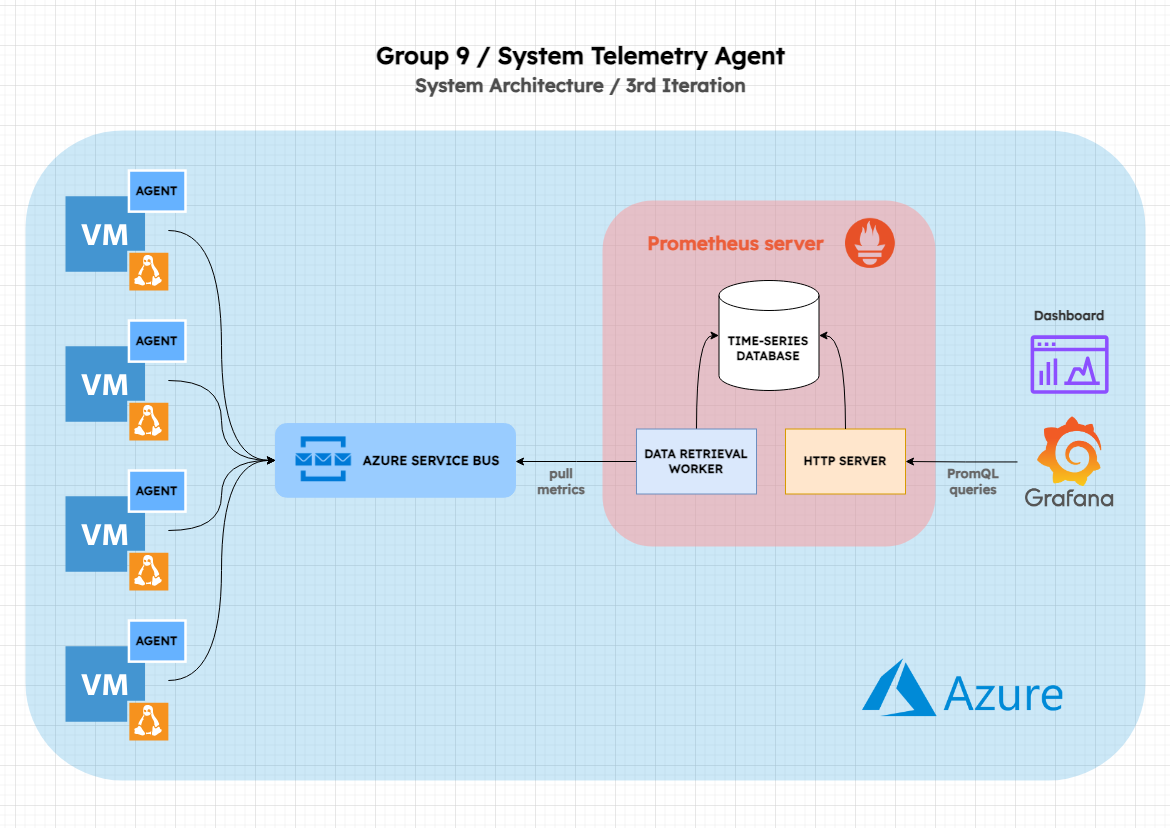

The diagram above was exported from draw.io. Its source (the exported page's mxGraphModel, read from the mxfile embedded in the PNG):
<mxGraphModel dx="1532" dy="834" grid="1" gridSize="10" guides="1" tooltips="1" connect="1" arrows="1" fold="1" page="1" pageScale="1" pageWidth="1169" pageHeight="827" math="0" shadow="0">
  <root>
    <mxCell id="Y2twIacyxnXcSZyuA19y-0" />
    <mxCell id="Y2twIacyxnXcSZyuA19y-1" parent="Y2twIacyxnXcSZyuA19y-0" />
    <mxCell id="TCzdPOpFdqhDU42UIEW7-20" value="" style="rounded=1;whiteSpace=wrap;html=1;fillColor=#008ad7;strokeColor=none;glass=0;shadow=0;opacity=20;" vertex="1" parent="Y2twIacyxnXcSZyuA19y-1">
      <mxGeometry x="25" y="130" width="1120" height="650" as="geometry" />
    </mxCell>
    <mxCell id="TCzdPOpFdqhDU42UIEW7-14" value="" style="rounded=1;whiteSpace=wrap;html=1;strokeColor=#99CCFF;fillColor=#99CCFF;" vertex="1" parent="Y2twIacyxnXcSZyuA19y-1">
      <mxGeometry x="275" y="423.09999999999997" width="240" height="73.6" as="geometry" />
    </mxCell>
    <mxCell id="Y2twIacyxnXcSZyuA19y-2" value="Group 9 / System Telemetry Agent" style="text;strokeColor=none;fillColor=none;html=1;fontSize=24;fontStyle=1;verticalAlign=middle;align=center;fontFamily=Lexend;fontSource=https%3A%2F%2Ffonts.googleapis.com%2Fcss%3Ffamily%3DLexend;" vertex="1" parent="Y2twIacyxnXcSZyuA19y-1">
      <mxGeometry x="530" y="35" width="100" height="40" as="geometry" />
    </mxCell>
    <mxCell id="Y2twIacyxnXcSZyuA19y-3" value="" style="rounded=1;whiteSpace=wrap;html=1;strokeColor=none;fillColor=#FF9999;opacity=50;fontFamily=Lexend;fontSource=https%3A%2F%2Ffonts.googleapis.com%2Fcss%3Ffamily%3DLexend;" vertex="1" parent="Y2twIacyxnXcSZyuA19y-1">
      <mxGeometry x="602" y="200" width="333" height="346" as="geometry" />
    </mxCell>
    <mxCell id="Y2twIacyxnXcSZyuA19y-4" value="&lt;b&gt;TIME-SERIES DATABASE&lt;/b&gt;" style="shape=cylinder3;whiteSpace=wrap;html=1;boundedLbl=1;backgroundOutline=1;size=15;fontFamily=Lexend;fontSource=https%3A%2F%2Ffonts.googleapis.com%2Fcss%3Ffamily%3DLexend;" vertex="1" parent="Y2twIacyxnXcSZyuA19y-1">
      <mxGeometry x="718.5" y="280" width="100" height="110" as="geometry" />
    </mxCell>
    <mxCell id="Y2twIacyxnXcSZyuA19y-5" style="edgeStyle=orthogonalEdgeStyle;rounded=0;orthogonalLoop=1;jettySize=auto;html=1;entryX=0;entryY=0.5;entryDx=0;entryDy=0;entryPerimeter=0;fontFamily=Lexend;fontSource=https%3A%2F%2Ffonts.googleapis.com%2Fcss%3Ffamily%3DLexend;curved=1;" edge="1" parent="Y2twIacyxnXcSZyuA19y-1" source="Y2twIacyxnXcSZyuA19y-7" target="Y2twIacyxnXcSZyuA19y-4">
      <mxGeometry relative="1" as="geometry" />
    </mxCell>
    <mxCell id="Y2twIacyxnXcSZyuA19y-6" style="edgeStyle=orthogonalEdgeStyle;rounded=0;orthogonalLoop=1;jettySize=auto;html=1;fontFamily=Lexend;fontSource=https%3A%2F%2Ffonts.googleapis.com%2Fcss%3Ffamily%3DLexend;" edge="1" parent="Y2twIacyxnXcSZyuA19y-1" source="Y2twIacyxnXcSZyuA19y-7">
      <mxGeometry relative="1" as="geometry">
        <mxPoint x="515" y="461" as="targetPoint" />
      </mxGeometry>
    </mxCell>
    <mxCell id="Y2twIacyxnXcSZyuA19y-7" value="&lt;b&gt;DATA RETRIEVAL WORKER&lt;/b&gt;" style="rounded=0;whiteSpace=wrap;html=1;fillColor=#dae8fc;strokeColor=#6c8ebf;fontFamily=Lexend;fontSource=https%3A%2F%2Ffonts.googleapis.com%2Fcss%3Ffamily%3DLexend;" vertex="1" parent="Y2twIacyxnXcSZyuA19y-1">
      <mxGeometry x="636" y="428.5" width="120" height="65" as="geometry" />
    </mxCell>
    <mxCell id="Y2twIacyxnXcSZyuA19y-8" value="&lt;b&gt;HTTP SERVER&lt;/b&gt;" style="rounded=0;whiteSpace=wrap;html=1;fillColor=#ffe6cc;strokeColor=#d79b00;fontFamily=Lexend;fontSource=https%3A%2F%2Ffonts.googleapis.com%2Fcss%3Ffamily%3DLexend;" vertex="1" parent="Y2twIacyxnXcSZyuA19y-1">
      <mxGeometry x="785" y="428.5" width="120" height="65" as="geometry" />
    </mxCell>
    <mxCell id="Y2twIacyxnXcSZyuA19y-9" style="edgeStyle=orthogonalEdgeStyle;rounded=0;orthogonalLoop=1;jettySize=auto;html=1;entryX=1;entryY=0.5;entryDx=0;entryDy=0;entryPerimeter=0;fontFamily=Lexend;fontSource=https%3A%2F%2Ffonts.googleapis.com%2Fcss%3Ffamily%3DLexend;curved=1;" edge="1" parent="Y2twIacyxnXcSZyuA19y-1" source="Y2twIacyxnXcSZyuA19y-8" target="Y2twIacyxnXcSZyuA19y-4">
      <mxGeometry relative="1" as="geometry" />
    </mxCell>
    <mxCell id="Y2twIacyxnXcSZyuA19y-10" style="edgeStyle=orthogonalEdgeStyle;rounded=0;orthogonalLoop=1;jettySize=auto;html=1;fontFamily=Lexend;fontSource=https%3A%2F%2Ffonts.googleapis.com%2Fcss%3Ffamily%3DLexend;" edge="1" parent="Y2twIacyxnXcSZyuA19y-1" source="Y2twIacyxnXcSZyuA19y-11" target="Y2twIacyxnXcSZyuA19y-8">
      <mxGeometry relative="1" as="geometry" />
    </mxCell>
    <mxCell id="Y2twIacyxnXcSZyuA19y-11" value="" style="shape=image;verticalLabelPosition=bottom;labelBackgroundColor=default;verticalAlign=top;aspect=fixed;imageAspect=0;image=https://upload.wikimedia.org/wikipedia/commons/thumb/a/a1/Grafana_logo.svg/1200px-Grafana_logo.svg.png;imageBorder=none;perimeterSpacing=8;fontFamily=Lexend;fontSource=https%3A%2F%2Ffonts.googleapis.com%2Fcss%3Ffamily%3DLexend;" vertex="1" parent="Y2twIacyxnXcSZyuA19y-1">
      <mxGeometry x="1025" y="416.4" width="88.2" height="90" as="geometry" />
    </mxCell>
    <mxCell id="Y2twIacyxnXcSZyuA19y-12" value="PromQL&lt;br&gt;queries" style="text;html=1;align=center;verticalAlign=middle;whiteSpace=wrap;rounded=0;fontSize=13;fontStyle=1;fillColor=none;fontColor=#666666;strokeColor=none;fontFamily=Lexend;fontSource=https%3A%2F%2Ffonts.googleapis.com%2Fcss%3Ffamily%3DLexend;" vertex="1" parent="Y2twIacyxnXcSZyuA19y-1">
      <mxGeometry x="938" y="466.4" width="70" height="30" as="geometry" />
    </mxCell>
    <mxCell id="Y2twIacyxnXcSZyuA19y-13" value="" style="shape=image;verticalLabelPosition=bottom;labelBackgroundColor=default;verticalAlign=top;aspect=fixed;imageAspect=0;image=https://upload.wikimedia.org/wikipedia/commons/thumb/3/38/Prometheus_software_logo.svg/1200px-Prometheus_software_logo.svg.png;fontFamily=Lexend;fontSource=https%3A%2F%2Ffonts.googleapis.com%2Fcss%3Ffamily%3DLexend;" vertex="1" parent="Y2twIacyxnXcSZyuA19y-1">
      <mxGeometry x="845" y="217.86" width="50.43" height="50" as="geometry" />
    </mxCell>
    <mxCell id="Y2twIacyxnXcSZyuA19y-14" value="Prometheus server" style="text;strokeColor=none;fillColor=none;html=1;fontSize=19;fontStyle=1;verticalAlign=middle;align=center;fontColor=#eb5e3b;fontFamily=Lexend;fontSource=https%3A%2F%2Ffonts.googleapis.com%2Fcss%3Ffamily%3DLexend;" vertex="1" parent="Y2twIacyxnXcSZyuA19y-1">
      <mxGeometry x="685" y="222.86" width="100" height="40" as="geometry" />
    </mxCell>
    <mxCell id="Y2twIacyxnXcSZyuA19y-20" value="" style="sketch=0;outlineConnect=0;fontColor=#232F3E;gradientColor=none;fillColor=#8C4FFF;strokeColor=none;dashed=0;verticalLabelPosition=bottom;verticalAlign=top;align=center;html=1;fontSize=12;fontStyle=0;aspect=fixed;pointerEvents=1;shape=mxgraph.aws4.opensearch_dashboards;fontFamily=Lexend;fontSource=https%3A%2F%2Ffonts.googleapis.com%2Fcss%3Ffamily%3DLexend;" vertex="1" parent="Y2twIacyxnXcSZyuA19y-1">
      <mxGeometry x="1030.1" y="334.6" width="78" height="59" as="geometry" />
    </mxCell>
    <mxCell id="Y2twIacyxnXcSZyuA19y-21" value="pull metrics" style="text;html=1;align=center;verticalAlign=middle;whiteSpace=wrap;rounded=0;fontSize=13;fontStyle=1;fillColor=none;fontColor=#666666;strokeColor=none;fontFamily=Lexend;fontSource=https%3A%2F%2Ffonts.googleapis.com%2Fcss%3Ffamily%3DLexend;" vertex="1" parent="Y2twIacyxnXcSZyuA19y-1">
      <mxGeometry x="526" y="466" width="70" height="30" as="geometry" />
    </mxCell>
    <mxCell id="Y2twIacyxnXcSZyuA19y-22" value="Dashboard" style="text;html=1;align=center;verticalAlign=middle;whiteSpace=wrap;rounded=0;fontSize=13;fontStyle=1;fillColor=none;fontColor=#333333;strokeColor=none;fontFamily=Lexend;fontSource=https%3A%2F%2Ffonts.googleapis.com%2Fcss%3Ffamily%3DLexend;" vertex="1" parent="Y2twIacyxnXcSZyuA19y-1">
      <mxGeometry x="1034.1" y="300" width="70" height="30" as="geometry" />
    </mxCell>
    <mxCell id="Y2twIacyxnXcSZyuA19y-23" value="System Architecture / 3rd Iteration" style="text;strokeColor=none;fillColor=none;html=1;fontSize=19;fontStyle=1;verticalAlign=middle;align=center;fontFamily=Lexend;fontSource=https%3A%2F%2Ffonts.googleapis.com%2Fcss%3Ffamily%3DLexend;fontColor=#4D4D4D;" vertex="1" parent="Y2twIacyxnXcSZyuA19y-1">
      <mxGeometry x="530" y="65" width="100" height="40" as="geometry" />
    </mxCell>
    <mxCell id="TCzdPOpFdqhDU42UIEW7-4" value="" style="group" vertex="1" connectable="0" parent="Y2twIacyxnXcSZyuA19y-1">
      <mxGeometry x="65" y="320" width="120" height="120" as="geometry" />
    </mxCell>
    <mxCell id="TCzdPOpFdqhDU42UIEW7-5" value="" style="shadow=0;dashed=0;html=1;strokeColor=none;fillColor=#4495D1;labelPosition=center;verticalLabelPosition=bottom;verticalAlign=top;align=center;outlineConnect=0;shape=mxgraph.veeam.vm_linux;" vertex="1" parent="TCzdPOpFdqhDU42UIEW7-4">
      <mxGeometry y="25.71428571428571" width="102.85714285714285" height="94.28571428571428" as="geometry" />
    </mxCell>
    <mxCell id="TCzdPOpFdqhDU42UIEW7-6" value="AGENT" style="whiteSpace=wrap;html=1;strokeColor=#FFFFFF;fillColor=#66B2FF;strokeWidth=2.5;fontStyle=1;fontFamily=Lexend;fontSource=https%3A%2F%2Ffonts.googleapis.com%2Fcss%3Ffamily%3DLexend;" vertex="1" parent="TCzdPOpFdqhDU42UIEW7-4">
      <mxGeometry x="63.42857142857142" width="56.57142857142857" height="41.14285714285714" as="geometry" />
    </mxCell>
    <mxCell id="TCzdPOpFdqhDU42UIEW7-7" value="" style="group" vertex="1" connectable="0" parent="Y2twIacyxnXcSZyuA19y-1">
      <mxGeometry x="65" y="470" width="120" height="120" as="geometry" />
    </mxCell>
    <mxCell id="TCzdPOpFdqhDU42UIEW7-8" value="" style="shadow=0;dashed=0;html=1;strokeColor=none;fillColor=#4495D1;labelPosition=center;verticalLabelPosition=bottom;verticalAlign=top;align=center;outlineConnect=0;shape=mxgraph.veeam.vm_linux;" vertex="1" parent="TCzdPOpFdqhDU42UIEW7-7">
      <mxGeometry y="25.71428571428571" width="102.85714285714285" height="94.28571428571428" as="geometry" />
    </mxCell>
    <mxCell id="TCzdPOpFdqhDU42UIEW7-9" value="AGENT" style="whiteSpace=wrap;html=1;strokeColor=#FFFFFF;fillColor=#66B2FF;strokeWidth=2.5;fontStyle=1;fontFamily=Lexend;fontSource=https%3A%2F%2Ffonts.googleapis.com%2Fcss%3Ffamily%3DLexend;" vertex="1" parent="TCzdPOpFdqhDU42UIEW7-7">
      <mxGeometry x="63.42857142857142" width="56.57142857142857" height="41.14285714285714" as="geometry" />
    </mxCell>
    <mxCell id="TCzdPOpFdqhDU42UIEW7-10" value="" style="group" vertex="1" connectable="0" parent="Y2twIacyxnXcSZyuA19y-1">
      <mxGeometry x="65" y="620" width="120" height="120" as="geometry" />
    </mxCell>
    <mxCell id="TCzdPOpFdqhDU42UIEW7-11" value="" style="shadow=0;dashed=0;html=1;strokeColor=none;fillColor=#4495D1;labelPosition=center;verticalLabelPosition=bottom;verticalAlign=top;align=center;outlineConnect=0;shape=mxgraph.veeam.vm_linux;" vertex="1" parent="TCzdPOpFdqhDU42UIEW7-10">
      <mxGeometry y="25.71428571428571" width="102.85714285714285" height="94.28571428571428" as="geometry" />
    </mxCell>
    <mxCell id="TCzdPOpFdqhDU42UIEW7-12" value="AGENT" style="whiteSpace=wrap;html=1;strokeColor=#FFFFFF;fillColor=#66B2FF;strokeWidth=2.5;fontStyle=1;fontFamily=Lexend;fontSource=https%3A%2F%2Ffonts.googleapis.com%2Fcss%3Ffamily%3DLexend;" vertex="1" parent="TCzdPOpFdqhDU42UIEW7-10">
      <mxGeometry x="63.42857142857142" width="56.57142857142857" height="41.14285714285714" as="geometry" />
    </mxCell>
    <mxCell id="TCzdPOpFdqhDU42UIEW7-13" value="" style="shape=image;verticalLabelPosition=bottom;labelBackgroundColor=default;verticalAlign=top;aspect=fixed;imageAspect=0;image=https://raw.githubusercontent.com/Azure/DatatypeChannels.ASB/master/docs/img/logo.png;" vertex="1" parent="Y2twIacyxnXcSZyuA19y-1">
      <mxGeometry x="295" y="431.7" width="56.4" height="56.4" as="geometry" />
    </mxCell>
    <mxCell id="TCzdPOpFdqhDU42UIEW7-15" value="AZURE SERVICE BUS" style="text;html=1;align=center;verticalAlign=middle;whiteSpace=wrap;rounded=0;fontFamily=Lexend;fontSource=https%3A%2F%2Ffonts.googleapis.com%2Fcss%3Ffamily%3DLexend;fontStyle=1;fontSize=13;" vertex="1" parent="Y2twIacyxnXcSZyuA19y-1">
      <mxGeometry x="351" y="444.9" width="160" height="30" as="geometry" />
    </mxCell>
    <mxCell id="TCzdPOpFdqhDU42UIEW7-16" style="edgeStyle=orthogonalEdgeStyle;rounded=0;orthogonalLoop=1;jettySize=auto;html=1;entryX=0;entryY=0.5;entryDx=0;entryDy=0;elbow=vertical;curved=1;" edge="1" parent="Y2twIacyxnXcSZyuA19y-1" source="TCzdPOpFdqhDU42UIEW7-0" target="TCzdPOpFdqhDU42UIEW7-14">
      <mxGeometry relative="1" as="geometry">
        <Array as="points">
          <mxPoint x="221" y="230" />
          <mxPoint x="221" y="460" />
        </Array>
      </mxGeometry>
    </mxCell>
    <mxCell id="TCzdPOpFdqhDU42UIEW7-0" value="" style="shadow=0;dashed=0;html=1;strokeColor=none;fillColor=#4495D1;labelPosition=center;verticalLabelPosition=bottom;verticalAlign=top;align=center;outlineConnect=0;shape=mxgraph.veeam.vm_linux;" vertex="1" parent="Y2twIacyxnXcSZyuA19y-1">
      <mxGeometry x="65" y="195.71428571428572" width="102.85714285714285" height="94.28571428571428" as="geometry" />
    </mxCell>
    <mxCell id="TCzdPOpFdqhDU42UIEW7-2" value="AGENT" style="whiteSpace=wrap;html=1;strokeColor=#FFFFFF;fillColor=#66B2FF;strokeWidth=2.5;fontStyle=1;fontFamily=Lexend;fontSource=https%3A%2F%2Ffonts.googleapis.com%2Fcss%3Ffamily%3DLexend;" vertex="1" parent="Y2twIacyxnXcSZyuA19y-1">
      <mxGeometry x="128.42857142857142" y="170" width="56.57142857142857" height="41.14285714285714" as="geometry" />
    </mxCell>
    <mxCell id="TCzdPOpFdqhDU42UIEW7-17" style="edgeStyle=orthogonalEdgeStyle;rounded=0;orthogonalLoop=1;jettySize=auto;html=1;entryX=0;entryY=0.5;entryDx=0;entryDy=0;elbow=vertical;curved=1;" edge="1" parent="Y2twIacyxnXcSZyuA19y-1" source="TCzdPOpFdqhDU42UIEW7-5" target="TCzdPOpFdqhDU42UIEW7-14">
      <mxGeometry relative="1" as="geometry">
        <Array as="points">
          <mxPoint x="221" y="380" />
          <mxPoint x="221" y="460" />
        </Array>
      </mxGeometry>
    </mxCell>
    <mxCell id="TCzdPOpFdqhDU42UIEW7-18" style="edgeStyle=orthogonalEdgeStyle;rounded=0;orthogonalLoop=1;jettySize=auto;html=1;entryX=0;entryY=0.5;entryDx=0;entryDy=0;elbow=vertical;curved=1;" edge="1" parent="Y2twIacyxnXcSZyuA19y-1" source="TCzdPOpFdqhDU42UIEW7-8" target="TCzdPOpFdqhDU42UIEW7-14">
      <mxGeometry relative="1" as="geometry">
        <Array as="points">
          <mxPoint x="221" y="530" />
          <mxPoint x="221" y="460" />
        </Array>
      </mxGeometry>
    </mxCell>
    <mxCell id="TCzdPOpFdqhDU42UIEW7-19" style="edgeStyle=orthogonalEdgeStyle;rounded=0;orthogonalLoop=1;jettySize=auto;html=1;entryX=0;entryY=0.5;entryDx=0;entryDy=0;elbow=vertical;curved=1;" edge="1" parent="Y2twIacyxnXcSZyuA19y-1" source="TCzdPOpFdqhDU42UIEW7-11" target="TCzdPOpFdqhDU42UIEW7-14">
      <mxGeometry relative="1" as="geometry">
        <Array as="points">
          <mxPoint x="221" y="680" />
          <mxPoint x="221" y="460" />
        </Array>
      </mxGeometry>
    </mxCell>
    <mxCell id="TCzdPOpFdqhDU42UIEW7-24" value="" style="shape=image;verticalLabelPosition=bottom;labelBackgroundColor=default;verticalAlign=top;aspect=fixed;imageAspect=0;image=https://upload.wikimedia.org/wikipedia/commons/thumb/a/a8/Microsoft_Azure_Logo.svg/2560px-Microsoft_Azure_Logo.svg.png;" vertex="1" parent="Y2twIacyxnXcSZyuA19y-1">
      <mxGeometry x="862" y="658.35" width="200.29" height="57.75" as="geometry" />
    </mxCell>
  </root>
</mxGraphModel>